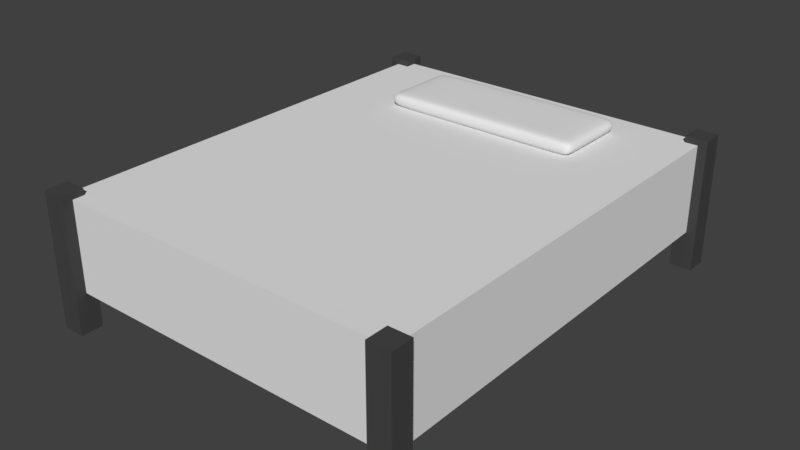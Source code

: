 # Source: Bed.blend  (saved by Blender 2.79.0; exported with 4.5.12 LTS)
import bpy
from mathutils import Matrix  # noqa: F401  (used for matrix-valued properties, if any)

bpy.ops.wm.read_factory_settings(use_empty=True)
scene = bpy.context.scene
scene.name = 'Scene'

# ---- collections
col_collection_1 = bpy.data.collections.new('Collection 1'); scene.collection.children.link(col_collection_1)

# ---- materials (node trees are filled in below, after node groups)
mat_bed = bpy.data.materials.new('Bed')
mat_bed.alpha_threshold = 0.0
mat_bed.use_transparent_shadow = False
mat_bed.roughness = 0.5
mat_bed.line_color = (0.0, 0.0, 0.0, 1.0)
mat_leg = bpy.data.materials.new('Leg')
mat_leg.alpha_threshold = 0.0
mat_leg.use_transparent_shadow = False
mat_leg.diffuse_color = (0.06372, 0.06372, 0.06372, 1.0)
mat_leg.roughness = 0.5
mat_pillow = bpy.data.materials.new('Pillow')
mat_pillow.alpha_threshold = 0.0
mat_pillow.use_transparent_shadow = False
mat_pillow.roughness = 0.5

# ---- material node trees

# ---- world
world_world = bpy.data.worlds.new('World'); scene.world = world_world
world_world.color = (0.05088, 0.05088, 0.05088)
world_world.use_sun_shadow = False
world_world.sun_shadow_jitter_overblur = 0.0
world_world.cycles.sampling_method = 'MANUAL'

# ---- meshes
me_bed = bpy.data.meshes.new('Bed')
me_bed.from_pydata([(0.7413, 0.9476, 0.0), (0.7413, 0.9476, 0.6), (0.7413, 1.048, 0.0), (0.7413, 1.048, 0.6), (0.8413, 0.9476, 0.0), (0.8413, 0.9476, 0.6), (0.8413, 1.048, 0.0), (0.8413, 1.048, 0.6), (-0.7413, 0.9476, 0.0), (-0.7413, 0.9476, 0.6), (-0.7413, 1.048, 0.0), (-0.7413, 1.048, 0.6), (-0.8413, 0.9476, 0.0), (-0.8413, 0.9476, 0.6), (-0.8413, 1.048, 0.0), (-0.8413, 1.048, 0.6), (0.7413, -0.9476, 0.0), (0.7413, -0.9476, 0.6), (0.7413, -1.048, 0.0), (0.7413, -1.048, 0.6), (0.8413, -0.9476, 0.0), (0.8413, -0.9476, 0.6), (0.8413, -1.048, 0.0), (0.8413, -1.048, 0.6), (-0.7413, -0.9476, 0.0), (-0.7413, -0.9476, 0.6), (-0.7413, -1.048, 0.0), (-0.7413, -1.048, 0.6), (-0.8413, -0.9476, 0.0), (-0.8413, -0.9476, 0.6), (-0.8413, -1.048, 0.0), (-0.8413, -1.048, 0.6), (0.8, 1.0, 0.1727), (0.8, -1.0, 0.1727), (-0.8, -1.0, 0.1727), (-0.8, 1.0, 0.1727), (0.8, 1.0, 0.5727), (0.8, -1.0, 0.5727), (-0.8, -1.0, 0.5727), (-0.8, 1.0, 0.5727)], [], [(0, 1, 3, 2), (2, 3, 7, 6), (6, 7, 5, 4), (4, 5, 1, 0), (2, 6, 4, 0), (7, 3, 1, 5), (8, 10, 11, 9), (10, 14, 15, 11), (14, 12, 13, 15), (12, 8, 9, 13), (10, 8, 12, 14), (15, 13, 9, 11), (16, 18, 19, 17), (18, 22, 23, 19), (22, 20, 21, 23), (20, 16, 17, 21), (18, 16, 20, 22), (23, 21, 17, 19), (24, 25, 27, 26), (26, 27, 31, 30), (30, 31, 29, 28), (28, 29, 25, 24), (26, 30, 28, 24), (31, 27, 25, 29), (32, 33, 34, 35), (36, 39, 38, 37), (32, 36, 37, 33), (33, 37, 38, 34), (34, 38, 39, 35), (36, 32, 35, 39)])
me_bed.polygons.foreach_set('material_index', [1, 1, 1, 1, 1, 1, 1, 1, 1, 1, 1, 1, 1, 1, 1, 1, 1, 1, 1, 1, 1, 1, 1, 1, 0, 0, 0, 0, 0, 0])
me_bed.materials.append(mat_bed)
me_bed.materials.append(mat_leg)
me_bed.use_remesh_preserve_volume = False
me_bed.use_remesh_preserve_attributes = False
me_bed.use_mirror_vertex_groups = False
me_bed.update()
me_cube_002 = bpy.data.meshes.new('Cube.002')
me_cube_002.from_pydata([(-1.0, -1.0, -1.0), (-1.0, -1.0, 1.0), (-1.0, 1.0, -1.0), (-1.0, 1.0, 1.0), (1.0, -1.0, -1.0), (1.0, -1.0, 1.0), (1.0, 1.0, -1.0), (1.0, 1.0, 1.0), (-1.0, -0.75, -1.0), (-1.0, -0.75, 1.0), (1.0, -0.75, -1.0), (1.0, -0.75, 1.0), (-1.0, 0.7812, 1.0), (1.0, 0.7812, -1.0), (-1.0, 0.7812, -1.0), (1.0, 0.7812, 1.0), (-0.8, 1.0, -1.0), (-0.8, 1.0, 1.0), (-0.8, -1.0, -1.0), (-0.8, -1.0, 1.0), (-0.8, -0.75, 1.0), (-0.8, -0.75, -1.0), (-0.8, 0.7812, -1.0), (-0.8, 0.7812, 1.0), (0.82, 1.0, 1.0), (0.82, -1.0, -1.0), (0.82, -0.75, 1.0), (0.82, 0.7812, 1.0), (0.82, 1.0, -1.0), (0.82, -1.0, 1.0), (0.82, -0.75, -1.0), (0.82, 0.7812, -1.0)], [], [(14, 12, 3, 2), (28, 24, 7, 6), (10, 11, 5, 4), (18, 19, 1, 0), (30, 10, 4, 25), (20, 9, 1, 19), (23, 12, 9, 20), (31, 13, 10, 30), (13, 15, 11, 10), (0, 1, 9, 8), (6, 7, 15, 13), (28, 6, 13, 31), (17, 3, 12, 23), (8, 9, 12, 14), (24, 17, 23, 27), (2, 16, 22, 14), (14, 22, 21, 8), (27, 23, 20, 26), (26, 20, 19, 29), (8, 21, 18, 0), (25, 29, 19, 18), (2, 3, 17, 16), (4, 5, 29, 25), (11, 26, 29, 5), (15, 27, 26, 11), (7, 24, 27, 15), (16, 28, 31, 22), (22, 31, 30, 21), (21, 30, 25, 18), (16, 17, 24, 28)])
me_cube_002.polygons.foreach_set('use_smooth', [True] * 30)
me_cube_002.materials.append(mat_pillow)
me_cube_002.use_remesh_preserve_volume = False
me_cube_002.use_remesh_preserve_attributes = False
me_cube_002.use_mirror_vertex_groups = False
me_cube_002.update()

# ---- objects
ob_bed = bpy.data.objects.new('Bed', me_bed)
ob_pillow = bpy.data.objects.new('Pillow', me_cube_002)

# ---- transforms, parenting, visibility, modifiers, constraints
ob_bed.location = (0.0, 0.0, 0.0)
ob_bed.lock_rotations_4d = False
ob_bed.empty_display_type = 'ARROWS'
ob_bed.lineart.crease_threshold = 0.0
ob_pillow.parent = ob_bed
ob_pillow.location = (0.0, 0.6748, 0.6024)
ob_pillow.scale = (0.4677, 0.1827, 0.03274)
ob_pillow.lineart.crease_threshold = 0.0
_m = ob_pillow.modifiers.new('Subsurf', 'SUBSURF')
_m.uv_smooth = 'PRESERVE_CORNERS'
_m.quality = 2
_m.levels = 2
_m.show_only_control_edges = False

# ---- collection membership
col_collection_1.objects.link(ob_bed)
col_collection_1.objects.link(ob_pillow)

# ---- scene / render settings (as saved in the file)
scene.frame_start = 1; scene.frame_end = 250; scene.frame_set(1)
scene.render.engine = 'BLENDER_EEVEE_NEXT'
scene.render.resolution_percentage = 50
scene.render.dither_intensity = 0.0
scene.cycles.use_denoising = False
scene.cycles.samples = 128
scene.cycles.sampling_pattern = 'TABULATED_SOBOL'
scene.cycles.use_adaptive_sampling = False
scene.cycles.use_light_tree = False
scene.cycles.blur_glossy = 0.0
scene.cycles.sample_clamp_indirect = 0.0
scene.view_settings.view_transform = 'Standard'
bpy.context.view_layer.update()

# ---- added for rendering (the .blend has no active camera and no usable light): camera, sun
cam_auto = bpy.data.cameras.new('AutoCamera')
cam_auto.lens = 50.0
cam_auto.sensor_width = 36.0
cam_auto.clip_end = 1000.0
ob_auto_camera = bpy.data.objects.new('AutoCamera', cam_auto)
scene.collection.objects.link(ob_auto_camera)
ob_auto_camera.location = (2.55464, -3.06556, 2.36127)
ob_auto_camera.rotation_euler = (1.09748, -7.21219e-08, 0.694738)
scene.camera = ob_auto_camera
light_auto_sun = bpy.data.lights.new('AutoSun', 'SUN')
light_auto_sun.energy = 3.0
light_auto_sun.angle = 0.0523599
ob_auto_sun = bpy.data.objects.new('AutoSun', light_auto_sun)
scene.collection.objects.link(ob_auto_sun)
ob_auto_sun.rotation_euler = (0.872665, 0.174533, 0.523599)
bpy.context.view_layer.update()
